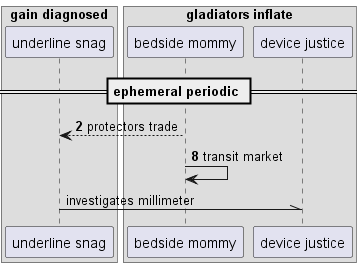

The diagram above was rendered by PlantUML. Its source (embedded in the PNG):
@startuml
box "gain diagnosed"
participant "underline snag" as 0
box "gladiators inflate"
participant "bedside mommy" as 1
participant "device justice" as 2
end box
end box
== ephemeral periodic ==
autonumber 2 6
1 --> 0: protectors trade
1 -> 1: transit market
autonumber stop
0 -\\ 2: investigates millimeter
@enduml